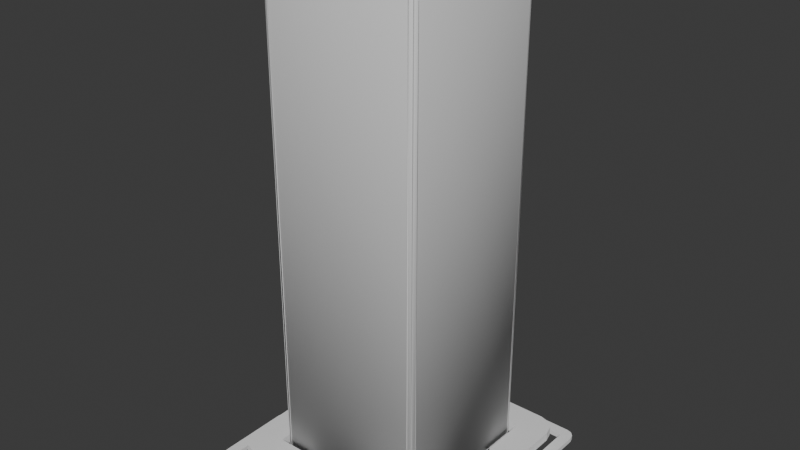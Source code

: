 # Source: BaseSitio.blend  (saved by Blender 4.3.34; exported with 4.5.12 LTS)
import bpy
from mathutils import Matrix  # noqa: F401  (used for matrix-valued properties, if any)

bpy.ops.wm.read_factory_settings(use_empty=True)
scene = bpy.context.scene
scene.name = 'Scene'

# ---- collections
col_collection = bpy.data.collections.new('Collection'); scene.collection.children.link(col_collection)

# ---- world
world_world = bpy.data.worlds.new('World'); scene.world = world_world
world_world.use_nodes = True; world_world.node_tree.nodes.clear()
_N = world_world.node_tree.nodes; _L = world_world.node_tree.links
n0 = _N.new('ShaderNodeOutputWorld'); n0.name = 'World Output'; n0.location = (300, 300)
n1 = _N.new('ShaderNodeBackground'); n1.name = 'Background'; n1.location = (10, 300)
n1.inputs[0].default_value = (0.05088, 0.05088, 0.05088, 1.0)
_L.new(n1.outputs[0], n0.inputs[0])
n0.is_active_output = True
world_world.color = (0.05088, 0.05088, 0.05088)
world_world.sun_shadow_jitter_overblur = 0.0

# ---- meshes
me_cube = bpy.data.meshes.new('Cube')
me_cube.from_pydata([(-3.0, 2.2, -0.125), (-3.0, 2.2, 0.125), (-2.2, 2.2, -0.125), (-2.2, 2.2, 0.125), (-2.2, 3.0, -0.125), (-2.2, 3.0, 0.125), (-1.0, 3.0, -0.125), (-1.0, 3.0, 0.125), (-1.0, 2.2, 0.125), (-1.0, 2.2, -0.125), (-2.2, 1.0, -0.125), (-2.2, 1.0, 0.125), (-3.0, 1.0, 0.125), (-3.0, 1.0, -0.125), (-3.0, 2.5, -0.125), (-2.5, 3.0, -0.125), (-2.933, 2.75, -0.125), (-2.75, 2.933, -0.125), (-2.5, 3.0, 0.125), (-3.0, 2.5, 0.125), (-2.75, 2.933, 0.125), (-2.933, 2.75, 0.125), (-3.372, 3.072, -0.3625), (-3.372, 3.072, -0.2375), (-3.072, 3.072, -0.3625), (-3.072, 3.072, -0.2375), (-3.072, 3.372, -0.3625), (-3.072, 3.372, -0.2375), (-1.072, 3.372, -0.3625), (-1.072, 3.372, -0.2375), (-1.072, 3.072, -0.2375), (-1.072, 3.072, -0.3625), (-3.072, 1.172, -0.3625), (-3.072, 1.172, -0.2375), (-3.372, 1.172, -0.2375), (-3.372, 1.172, -0.3625), (-3.372, 3.122, -0.3625), (-3.122, 3.372, -0.3625), (-3.338, 3.247, -0.3625), (-3.247, 3.338, -0.3625), (-3.122, 3.372, -0.2375), (-3.372, 3.122, -0.2375), (-3.247, 3.338, -0.2375), (-3.338, 3.247, -0.2375)], [], [(15, 18, 5, 4), (5, 18, 20, 21, 19, 1, 3), (0, 1, 19, 14), (6, 7, 8, 9), (5, 7, 6, 4), (3, 8, 7, 5), (2, 9, 8, 3), (4, 6, 9, 2), (10, 11, 12, 13), (3, 11, 10, 2), (1, 12, 11, 3), (0, 13, 12, 1), (2, 10, 13, 0), (18, 15, 17, 20), (20, 17, 16, 21), (21, 16, 14, 19), (14, 16, 17, 15, 4, 2, 0), (37, 40, 27, 26), (27, 40, 42, 43, 41, 23, 25), (22, 23, 41, 36), (28, 29, 30, 31), (27, 29, 28, 26), (25, 30, 29, 27), (24, 31, 30, 25), (26, 28, 31, 24), (32, 33, 34, 35), (25, 33, 32, 24), (23, 34, 33, 25), (22, 35, 34, 23), (24, 32, 35, 22), (40, 37, 39, 42), (42, 39, 38, 43), (43, 38, 36, 41), (36, 38, 39, 37, 26, 24, 22)])
_uv = me_cube.uv_layers.new(name='UVMap')
_uv.uv.foreach_set('vector', [0.375, 0.375, 0.625, 0.375, 0.625, 0.5, 0.375, 0.5, 0.625, 0.5, 0.75, 0.5, 0.8125, 0.5167, 0.8583, 0.5625, 0.875, 0.625, 0.875, 0.75, 0.625, 0.75, 0.375, 0.0, 0.625, 0.0, 0.625, 0.125, 0.375, 0.125, 0.375, 0.5, 0.625, 0.5, 0.625, 0.75, 0.375, 0.75, 0.625, 0.5, 0.625, 0.5, 0.375, 0.5, 0.375, 0.5, 0.625, 0.75, 0.625, 0.75, 0.625, 0.5, 0.625, 0.5, 0.375, 0.75, 0.375, 0.75, 0.625, 0.75, 0.625, 0.75, 0.375, 0.5, 0.375, 0.5, 0.375, 0.75, 0.375, 0.75, 0.375, 0.75, 0.625, 0.75, 0.625, 1.0, 0.375, 1.0, 0.625, 0.75, 0.625, 0.75, 0.375, 0.75, 0.375, 0.75, 0.625, 1.0, 0.625, 1.0, 0.625, 0.75, 0.625, 0.75, 0.375, 1.0, 0.375, 1.0, 0.625, 1.0, 0.625, 1.0, 0.375, 0.75, 0.375, 0.75, 0.375, 1.0, 0.375, 1.0, 0.625, 0.375, 0.375, 0.375, 0.375, 0.3125, 0.625, 0.3125, 0.625, 0.3125, 0.375, 0.3125, 0.375, 0.1875, 0.625, 0.1875, 0.625, 0.1875, 0.375, 0.1875, 0.375, 0.125, 0.625, 0.125, 0.125, 0.625, 0.1417, 0.5625, 0.1875, 0.5167, 0.25, 0.5, 0.375, 0.5, 0.375, 0.75, 0.125, 0.75, 0.375, 0.375, 0.625, 0.375, 0.625, 0.5, 0.375, 0.5, 0.625, 0.5, 0.75, 0.5, 0.8125, 0.5167, 0.8583, 0.5625, 0.875, 0.625, 0.875, 0.75, 0.625, 0.75, 0.375, 0.0, 0.625, 0.0, 0.625, 0.125, 0.375, 0.125, 0.375, 0.5, 0.625, 0.5, 0.625, 0.75, 0.375, 0.75, 0.625, 0.5, 0.625, 0.5, 0.375, 0.5, 0.375, 0.5, 0.625, 0.75, 0.625, 0.75, 0.625, 0.5, 0.625, 0.5, 0.375, 0.75, 0.375, 0.75, 0.625, 0.75, 0.625, 0.75, 0.375, 0.5, 0.375, 0.5, 0.375, 0.75, 0.375, 0.75, 0.375, 0.75, 0.625, 0.75, 0.625, 1.0, 0.375, 1.0, 0.625, 0.75, 0.625, 0.75, 0.375, 0.75, 0.375, 0.75, 0.625, 1.0, 0.625, 1.0, 0.625, 0.75, 0.625, 0.75, 0.375, 1.0, 0.375, 1.0, 0.625, 1.0, 0.625, 1.0, 0.375, 0.75, 0.375, 0.75, 0.375, 1.0, 0.375, 1.0, 0.625, 0.375, 0.375, 0.375, 0.375, 0.3125, 0.625, 0.3125, 0.625, 0.3125, 0.375, 0.3125, 0.375, 0.1875, 0.625, 0.1875, 0.625, 0.1875, 0.375, 0.1875, 0.375, 0.125, 0.625, 0.125, 0.125, 0.625, 0.1417, 0.5625, 0.1875, 0.5167, 0.25, 0.5, 0.375, 0.5, 0.375, 0.75, 0.125, 0.75])
me_cube.update()
me_circle = bpy.data.meshes.new('Circle')
me_circle.from_pydata([(0.0, 2.0, 0.0), (-1.732, 1.0, 0.0), (-1.732, -1.0, 0.0), (0.0, -2.0, 0.0), (1.732, -1.0, 0.0), (1.732, 1.0, 0.0), (0.0, 1.0, 0.0), (-0.866, 0.5, 0.0), (-0.866, -0.5, 0.0), (0.0, -1.0, 0.0), (0.866, -0.5, 0.0), (0.866, 0.5, 0.0), (0.0, 0.0, 0.0), (0.0, 2.0, 0.5), (-1.732, 1.0, 0.5), (-1.732, -1.0, 0.5), (0.0, -2.0, 0.5), (1.732, -1.0, 0.5), (1.732, 1.0, 0.5), (0.0, 1.0, 0.5), (-0.866, 0.5, 0.5), (-0.866, -0.5, 0.5), (0.0, -1.0, 0.5), (0.866, -0.5, 0.5), (0.866, 0.5, 0.5), (0.0, 0.0, 0.5)], [], [(0, 5, 11, 6), (4, 3, 9, 10), (2, 1, 7, 8), (5, 4, 10, 11), (3, 2, 8, 9), (1, 0, 6, 7), (10, 9, 12), (8, 7, 12), (11, 10, 12), (9, 8, 12), (7, 6, 12), (6, 11, 12), (13, 19, 24, 18), (17, 23, 22, 16), (15, 21, 20, 14), (18, 24, 23, 17), (16, 22, 21, 15), (14, 20, 19, 13), (23, 25, 22), (21, 25, 20), (24, 25, 23), (22, 25, 21), (20, 25, 19), (19, 25, 24), (5, 18, 17, 4), (3, 16, 15, 2), (1, 14, 13, 0), (0, 13, 18, 5), (4, 17, 16, 3), (2, 15, 14, 1)])
_uv = me_circle.uv_layers.new(name='UVMap')
_uv.uv.foreach_set('vector', [0.0, 0.0, 0.0, 0.0, 0.0, 0.0, 0.0, 0.0, 0.0, 0.0, 0.0, 0.0, 0.0, 0.0, 0.0, 0.0, 0.0, 0.0, 0.0, 0.0, 0.0, 0.0, 0.0, 0.0, 0.0, 0.0, 0.0, 0.0, 0.0, 0.0, 0.0, 0.0, 0.0, 0.0, 0.0, 0.0, 0.0, 0.0, 0.0, 0.0, 0.0, 0.0, 0.0, 0.0, 0.0, 0.0, 0.0, 0.0, 0.0, 0.0, 0.0, 0.0, 0.0, 0.0, 0.0, 0.0, 0.0, 0.0, 0.0, 0.0, 0.0, 0.0, 0.0, 0.0, 0.0, 0.0, 0.0, 0.0, 0.0, 0.0, 0.0, 0.0, 0.0, 0.0, 0.0, 0.0, 0.0, 0.0, 0.0, 0.0, 0.0, 0.0, 0.0, 0.0, 0.0, 0.0, 0.0, 0.0, 0.0, 0.0, 0.0, 0.0, 0.0, 0.0, 0.0, 0.0, 0.0, 0.0, 0.0, 0.0, 0.0, 0.0, 0.0, 0.0, 0.0, 0.0, 0.0, 0.0, 0.0, 0.0, 0.0, 0.0, 0.0, 0.0, 0.0, 0.0, 0.0, 0.0, 0.0, 0.0, 0.0, 0.0, 0.0, 0.0, 0.0, 0.0, 0.0, 0.0, 0.0, 0.0, 0.0, 0.0, 0.0, 0.0, 0.0, 0.0, 0.0, 0.0, 0.0, 0.0, 0.0, 0.0, 0.0, 0.0, 0.0, 0.0, 0.0, 0.0, 0.0, 0.0, 0.0, 0.0, 0.0, 0.0, 0.0, 0.0, 0.0, 0.0, 0.0, 0.0, 0.0, 0.0, 0.0, 0.0, 0.0, 0.0, 0.0, 0.0, 0.0, 0.0, 0.0, 0.0, 0.0, 0.0, 0.0, 0.0, 0.0, 0.0, 0.0, 0.0, 0.0, 0.0, 0.0, 0.0, 0.0, 0.0, 0.0, 0.0, 0.0, 0.0, 0.0, 0.0, 0.0, 0.0, 0.0, 0.0, 0.0, 0.0, 0.0, 0.0, 0.0, 0.0, 0.0, 0.0, 0.0, 0.0, 0.0, 0.0, 0.0, 0.0, 0.0, 0.0, 0.0, 0.0, 0.0, 0.0])
me_circle.update()
me_cube_001 = bpy.data.meshes.new('Cube.001')
me_cube_001.from_pydata([(-1.951, -2.1, 0.0), (-2.1, -1.951, 0.0), (-2.056, -2.056, 0.0), (-1.951, -2.1, 12.79), (-1.951, -1.951, 13.0), (-2.1, -1.951, 12.79), (-1.951, -2.056, 12.94), (-2.037, -2.037, 12.91), (-2.056, -1.951, 12.94), (-2.056, -2.056, 12.79), (-2.1, 1.951, 0.0), (-1.951, 2.1, 0.0), (-2.056, 2.056, 0.0), (-1.951, 1.951, 13.0), (-1.951, 2.1, 12.79), (-2.1, 1.951, 12.79), (-1.951, 2.056, 12.94), (-2.037, 2.037, 12.91), (-2.056, 2.056, 12.79), (-2.056, 1.951, 12.94), (2.1, -1.951, 0.0), (1.951, -2.1, 0.0), (2.056, -2.056, 0.0), (1.951, -1.951, 13.0), (1.951, -2.1, 12.79), (2.1, -1.951, 12.79), (1.951, -2.056, 12.94), (2.037, -2.037, 12.91), (2.056, -2.056, 12.79), (2.056, -1.951, 12.94), (1.951, 2.1, 0.0), (2.1, 1.951, 0.0), (2.056, 2.056, 0.0), (1.951, 1.951, 13.0), (2.1, 1.951, 12.79), (1.951, 2.1, 12.79), (2.056, 1.951, 12.94), (2.037, 2.037, 12.91), (2.056, 2.056, 12.79), (1.951, 2.056, 12.94)], [], [(21, 24, 3, 0), (31, 34, 25, 20), (33, 13, 4, 23), (1, 5, 15, 10), (11, 14, 35, 30), (3, 6, 7, 9), (4, 8, 7, 6), (5, 9, 7, 8), (13, 16, 17, 19), (14, 18, 17, 16), (15, 19, 17, 18), (23, 26, 27, 29), (24, 28, 27, 26), (25, 29, 27, 28), (33, 36, 37, 39), (34, 38, 37, 36), (35, 39, 37, 38), (0, 3, 9, 2), (2, 9, 5, 1), (4, 13, 19, 8), (8, 19, 15, 5), (14, 11, 12, 18), (18, 12, 10, 15), (13, 33, 39, 16), (16, 39, 35, 14), (34, 31, 32, 38), (38, 32, 30, 35), (33, 23, 29, 36), (36, 29, 25, 34), (24, 21, 22, 28), (28, 22, 20, 25), (23, 4, 6, 26), (26, 6, 3, 24), (10, 12, 11, 30, 32, 31, 20, 22, 21, 0, 2, 1)])
me_cube_001.polygons.foreach_set('use_smooth', [True] * 34)
_uv = me_cube_001.uv_layers.new(name='UVMap')
_uv.uv.foreach_set('vector', [0.375, 0.7588, 0.6217, 0.7588, 0.6217, 0.9912, 0.375, 0.9912, 0.375, 0.5088, 0.6217, 0.5088, 0.6217, 0.7412, 0.375, 0.7412, 0.6338, 0.5088, 0.8662, 0.5088, 0.8662, 0.7412, 0.6338, 0.7412, 0.375, 0.008842, 0.6217, 0.008842, 0.6217, 0.2412, 0.375, 0.2412, 0.375, 0.2588, 0.6217, 0.2588, 0.6217, 0.4912, 0.375, 0.4912, 0.6217, 0.9912, 0.625, 0.9912, 0.625, 0.9963, 0.6217, 1.0, 0.8662, 0.7412, 0.875, 0.7412, 0.875, 0.7463, 0.8662, 0.75, 0.6217, 0.008842, 0.6217, 0.0, 0.6236, 0.0, 0.625, 0.008842, 0.8662, 0.5088, 0.8662, 0.5, 0.8713, 0.5, 0.875, 0.5088, 0.6217, 0.2588, 0.6217, 0.25, 0.6236, 0.25, 0.625, 0.2588, 0.6217, 0.2412, 0.625, 0.2412, 0.625, 0.2463, 0.6217, 0.25, 0.6338, 0.7412, 0.6338, 0.75, 0.6258, 0.7488, 0.625, 0.7412, 0.6217, 0.7588, 0.6217, 0.75, 0.6258, 0.7488, 0.625, 0.7588, 0.6217, 0.7412, 0.625, 0.7412, 0.6258, 0.7488, 0.6217, 0.75, 0.6338, 0.5088, 0.625, 0.5088, 0.6245, 0.5, 0.6338, 0.5, 0.6217, 0.5088, 0.6217, 0.5, 0.6245, 0.5, 0.625, 0.5088, 0.6217, 0.4912, 0.625, 0.4912, 0.6245, 0.5, 0.6217, 0.5, 0.375, 0.9912, 0.6217, 0.9912, 0.6217, 1.0, 0.375, 1.0, 0.375, 0.0, 0.6217, 0.0, 0.6217, 0.008842, 0.375, 0.008842, 0.8662, 0.7412, 0.8662, 0.5088, 0.875, 0.5088, 0.875, 0.7412, 0.625, 0.008842, 0.625, 0.2412, 0.6217, 0.2412, 0.6217, 0.008842, 0.6217, 0.2588, 0.375, 0.2588, 0.375, 0.25, 0.6217, 0.25, 0.6217, 0.25, 0.375, 0.25, 0.375, 0.2412, 0.6217, 0.2412, 0.8662, 0.5088, 0.6338, 0.5088, 0.6338, 0.5, 0.8662, 0.5, 0.625, 0.2588, 0.625, 0.4912, 0.6217, 0.4912, 0.6217, 0.2588, 0.6217, 0.5088, 0.375, 0.5088, 0.375, 0.5, 0.6217, 0.5, 0.6217, 0.5, 0.375, 0.5, 0.375, 0.4912, 0.6217, 0.4912, 0.6338, 0.5088, 0.6338, 0.7412, 0.625, 0.7412, 0.625, 0.5088, 0.625, 0.5088, 0.625, 0.7412, 0.6217, 0.7412, 0.6217, 0.5088, 0.6217, 0.7588, 0.375, 0.7588, 0.375, 0.75, 0.6217, 0.75, 0.6217, 0.75, 0.375, 0.75, 0.375, 0.7412, 0.6217, 0.7412, 0.6338, 0.7412, 0.8662, 0.7412, 0.8662, 0.75, 0.6338, 0.75, 0.625, 0.7588, 0.625, 0.9912, 0.6217, 0.9912, 0.6217, 0.7588, 0.125, 0.5088, 0.1276, 0.5026, 0.1338, 0.5, 0.3662, 0.5, 0.3724, 0.5026, 0.375, 0.5088, 0.375, 0.7412, 0.3724, 0.7474, 0.3662, 0.75, 0.1338, 0.75, 0.1276, 0.7474, 0.125, 0.7412])
me_cube_001.update()
me_cube_002 = bpy.data.meshes.new('Cube.002')
me_cube_002.from_pydata([(-1.951, -2.1, 0.0), (-2.1, -1.951, 0.0), (-2.056, -2.056, 0.0), (-1.951, -2.1, 12.79), (-1.951, -1.951, 13.0), (-2.1, -1.951, 12.79), (-1.951, -2.056, 12.94), (-2.037, -2.037, 12.91), (-2.056, -1.951, 12.94), (-2.056, -2.056, 12.79), (-2.1, 1.951, 0.0), (-1.951, 2.1, 0.0), (-2.056, 2.056, 0.0), (-1.951, 1.951, 13.0), (-1.951, 2.1, 12.79), (-2.1, 1.951, 12.79), (-1.951, 2.056, 12.94), (-2.037, 2.037, 12.91), (-2.056, 2.056, 12.79), (-2.056, 1.951, 12.94), (2.1, -1.951, 0.0), (1.951, -2.1, 0.0), (2.056, -2.056, 0.0), (1.951, -1.951, 13.0), (1.951, -2.1, 12.79), (2.1, -1.951, 12.79), (1.951, -2.056, 12.94), (2.037, -2.037, 12.91), (2.056, -2.056, 12.79), (2.056, -1.951, 12.94), (1.951, 2.1, 0.0), (2.1, 1.951, 0.0), (2.056, 2.056, 0.0), (1.951, 1.951, 13.0), (2.1, 1.951, 12.79), (1.951, 2.1, 12.79), (2.056, 1.951, 12.94), (2.037, 2.037, 12.91), (2.056, 2.056, 12.79), (1.951, 2.056, 12.94)], [], [(21, 24, 3, 0), (31, 34, 25, 20), (33, 13, 4, 23), (1, 5, 15, 10), (11, 14, 35, 30), (3, 6, 7, 9), (4, 8, 7, 6), (5, 9, 7, 8), (13, 16, 17, 19), (14, 18, 17, 16), (15, 19, 17, 18), (23, 26, 27, 29), (24, 28, 27, 26), (25, 29, 27, 28), (33, 36, 37, 39), (34, 38, 37, 36), (35, 39, 37, 38), (0, 3, 9, 2), (2, 9, 5, 1), (4, 13, 19, 8), (8, 19, 15, 5), (14, 11, 12, 18), (18, 12, 10, 15), (13, 33, 39, 16), (16, 39, 35, 14), (34, 31, 32, 38), (38, 32, 30, 35), (33, 23, 29, 36), (36, 29, 25, 34), (24, 21, 22, 28), (28, 22, 20, 25), (23, 4, 6, 26), (26, 6, 3, 24), (10, 12, 11, 30, 32, 31, 20, 22, 21, 0, 2, 1)])
me_cube_002.polygons.foreach_set('use_smooth', [True] * 34)
_uv = me_cube_002.uv_layers.new(name='UVMap')
_uv.uv.foreach_set('vector', [0.375, 0.7588, 0.6217, 0.7588, 0.6217, 0.9912, 0.375, 0.9912, 0.375, 0.5088, 0.6217, 0.5088, 0.6217, 0.7412, 0.375, 0.7412, 0.6338, 0.5088, 0.8662, 0.5088, 0.8662, 0.7412, 0.6338, 0.7412, 0.375, 0.008842, 0.6217, 0.008842, 0.6217, 0.2412, 0.375, 0.2412, 0.375, 0.2588, 0.6217, 0.2588, 0.6217, 0.4912, 0.375, 0.4912, 0.6217, 0.9912, 0.625, 0.9912, 0.625, 0.9963, 0.6217, 1.0, 0.8662, 0.7412, 0.875, 0.7412, 0.875, 0.7463, 0.8662, 0.75, 0.6217, 0.008842, 0.6217, 0.0, 0.6236, 0.0, 0.625, 0.008842, 0.8662, 0.5088, 0.8662, 0.5, 0.8713, 0.5, 0.875, 0.5088, 0.6217, 0.2588, 0.6217, 0.25, 0.6236, 0.25, 0.625, 0.2588, 0.6217, 0.2412, 0.625, 0.2412, 0.625, 0.2463, 0.6217, 0.25, 0.6338, 0.7412, 0.6338, 0.75, 0.6258, 0.7488, 0.625, 0.7412, 0.6217, 0.7588, 0.6217, 0.75, 0.6258, 0.7488, 0.625, 0.7588, 0.6217, 0.7412, 0.625, 0.7412, 0.6258, 0.7488, 0.6217, 0.75, 0.6338, 0.5088, 0.625, 0.5088, 0.6245, 0.5, 0.6338, 0.5, 0.6217, 0.5088, 0.6217, 0.5, 0.6245, 0.5, 0.625, 0.5088, 0.6217, 0.4912, 0.625, 0.4912, 0.6245, 0.5, 0.6217, 0.5, 0.375, 0.9912, 0.6217, 0.9912, 0.6217, 1.0, 0.375, 1.0, 0.375, 0.0, 0.6217, 0.0, 0.6217, 0.008842, 0.375, 0.008842, 0.8662, 0.7412, 0.8662, 0.5088, 0.875, 0.5088, 0.875, 0.7412, 0.625, 0.008842, 0.625, 0.2412, 0.6217, 0.2412, 0.6217, 0.008842, 0.6217, 0.2588, 0.375, 0.2588, 0.375, 0.25, 0.6217, 0.25, 0.6217, 0.25, 0.375, 0.25, 0.375, 0.2412, 0.6217, 0.2412, 0.8662, 0.5088, 0.6338, 0.5088, 0.6338, 0.5, 0.8662, 0.5, 0.625, 0.2588, 0.625, 0.4912, 0.6217, 0.4912, 0.6217, 0.2588, 0.6217, 0.5088, 0.375, 0.5088, 0.375, 0.5, 0.6217, 0.5, 0.6217, 0.5, 0.375, 0.5, 0.375, 0.4912, 0.6217, 0.4912, 0.6338, 0.5088, 0.6338, 0.7412, 0.625, 0.7412, 0.625, 0.5088, 0.625, 0.5088, 0.625, 0.7412, 0.6217, 0.7412, 0.6217, 0.5088, 0.6217, 0.7588, 0.375, 0.7588, 0.375, 0.75, 0.6217, 0.75, 0.6217, 0.75, 0.375, 0.75, 0.375, 0.7412, 0.6217, 0.7412, 0.6338, 0.7412, 0.8662, 0.7412, 0.8662, 0.75, 0.6338, 0.75, 0.625, 0.7588, 0.625, 0.9912, 0.6217, 0.9912, 0.6217, 0.7588, 0.125, 0.5088, 0.1276, 0.5026, 0.1338, 0.5, 0.3662, 0.5, 0.3724, 0.5026, 0.375, 0.5088, 0.375, 0.7412, 0.3724, 0.7474, 0.3662, 0.75, 0.1338, 0.75, 0.1276, 0.7474, 0.125, 0.7412])
me_cube_002.update()

# ---- objects
ob_base_sitio = bpy.data.objects.new('Base_Sitio', me_cube)
ob_basehexagonal = bpy.data.objects.new('BaseHexagonal', me_circle)
ob_case = bpy.data.objects.new('Case', me_cube_001)
ob_casewired = bpy.data.objects.new('CaseWired', me_cube_002)

# ---- transforms, parenting, visibility, modifiers, constraints
ob_base_sitio.location = (0.0, 0.0, 0.0)
_m = ob_base_sitio.modifiers.new('Mirror', 'MIRROR')
_m.use_axis = (True, True, False)
ob_basehexagonal.location = (0.0, 0.0, 0.0)
ob_case.location = (0.0, 0.0, 0.0)
ob_casewired.location = (0.0, 0.0, 0.0)
_m = ob_casewired.modifiers.new('Wireframe', 'WIREFRAME')

# ---- collection membership
col_collection.objects.link(ob_base_sitio)
col_collection.objects.link(ob_basehexagonal)
col_collection.objects.link(ob_case)
col_collection.objects.link(ob_casewired)

# ---- scene / render settings (as saved in the file)
scene.frame_start = 1; scene.frame_end = 250; scene.frame_set(1)
scene.render.engine = 'BLENDER_EEVEE_NEXT'
bpy.context.view_layer.update()

# ---- added for rendering (the .blend has no active camera and no usable light): camera, sun
cam_auto = bpy.data.cameras.new('AutoCamera')
cam_auto.lens = 50.0
cam_auto.sensor_width = 36.0
cam_auto.clip_end = 1000.0
ob_auto_camera = bpy.data.objects.new('AutoCamera', cam_auto)
scene.collection.objects.link(ob_auto_camera)
ob_auto_camera.location = (15.1965, -18.2358, 18.4806)
ob_auto_camera.rotation_euler = (1.09748, -7.21219e-08, 0.694738)
scene.camera = ob_auto_camera
light_auto_sun = bpy.data.lights.new('AutoSun', 'SUN')
light_auto_sun.energy = 3.0
light_auto_sun.angle = 0.0523599
ob_auto_sun = bpy.data.objects.new('AutoSun', light_auto_sun)
scene.collection.objects.link(ob_auto_sun)
ob_auto_sun.rotation_euler = (0.872665, 0.174533, 0.523599)
bpy.context.view_layer.update()
